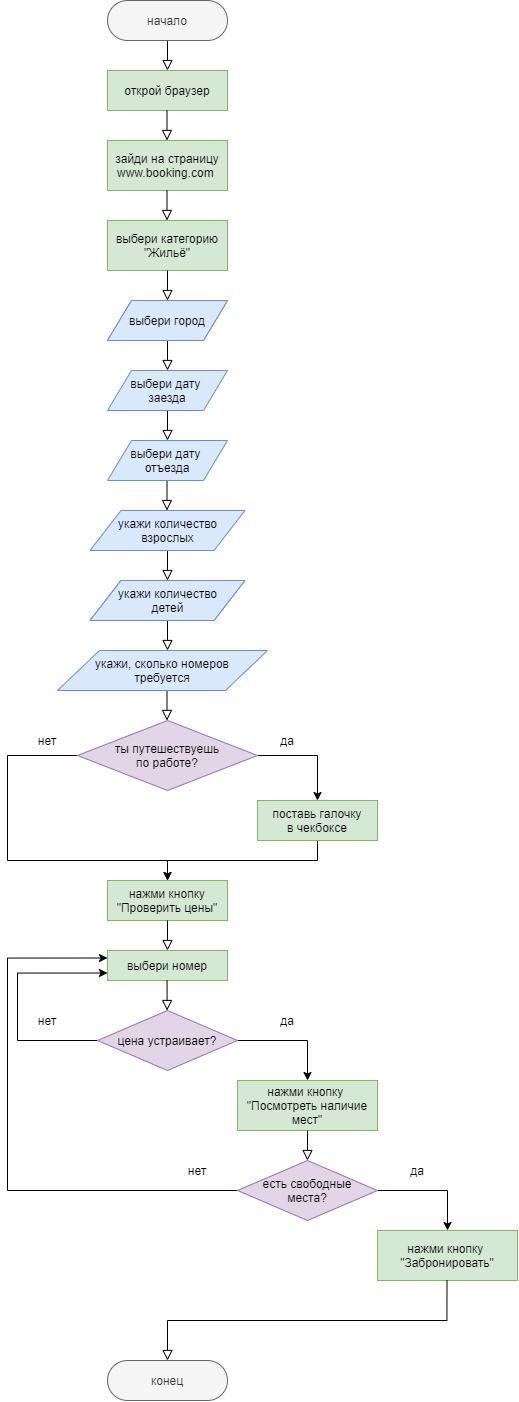

The diagram above was exported from draw.io. Its source (the exported page's mxGraphModel, read from the mxfile embedded in the PNG):
<mxGraphModel dx="1350" dy="689" grid="1" gridSize="10" guides="1" tooltips="1" connect="1" arrows="1" fold="1" page="1" pageScale="1" pageWidth="2339" pageHeight="3300" math="0" shadow="0">
  <root>
    <mxCell id="WIyWlLk6GJQsqaUBKTNV-0" />
    <mxCell id="WIyWlLk6GJQsqaUBKTNV-1" parent="WIyWlLk6GJQsqaUBKTNV-0" />
    <mxCell id="WIyWlLk6GJQsqaUBKTNV-2" value="" style="rounded=0;html=1;jettySize=auto;orthogonalLoop=1;fontSize=11;endArrow=block;endFill=0;endSize=8;strokeWidth=1;shadow=0;labelBackgroundColor=none;edgeStyle=orthogonalEdgeStyle;" parent="WIyWlLk6GJQsqaUBKTNV-1" source="WIyWlLk6GJQsqaUBKTNV-3" edge="1">
      <mxGeometry relative="1" as="geometry">
        <mxPoint x="220" y="150" as="targetPoint" />
      </mxGeometry>
    </mxCell>
    <mxCell id="WIyWlLk6GJQsqaUBKTNV-3" value="начало" style="rounded=1;whiteSpace=wrap;html=1;fontSize=12;glass=0;strokeWidth=1;shadow=0;arcSize=50;fillColor=#f5f5f5;strokeColor=#666666;fontColor=#333333;" parent="WIyWlLk6GJQsqaUBKTNV-1" vertex="1">
      <mxGeometry x="160" y="80" width="120" height="40" as="geometry" />
    </mxCell>
    <mxCell id="_XtK0jNDAlnl9VVtz7TF-1" value="открой браузер" style="rounded=0;whiteSpace=wrap;html=1;fillColor=#d5e8d4;strokeColor=#82b366;" vertex="1" parent="WIyWlLk6GJQsqaUBKTNV-1">
      <mxGeometry x="160" y="150" width="120" height="40" as="geometry" />
    </mxCell>
    <mxCell id="_XtK0jNDAlnl9VVtz7TF-3" value="зайди на страницу www.booking.com&amp;nbsp;" style="rounded=0;whiteSpace=wrap;html=1;fillColor=#d5e8d4;strokeColor=#82b366;" vertex="1" parent="WIyWlLk6GJQsqaUBKTNV-1">
      <mxGeometry x="160" y="220" width="120" height="50" as="geometry" />
    </mxCell>
    <mxCell id="_XtK0jNDAlnl9VVtz7TF-4" value="" style="rounded=0;html=1;jettySize=auto;orthogonalLoop=1;fontSize=11;endArrow=block;endFill=0;endSize=8;strokeWidth=1;shadow=0;labelBackgroundColor=none;edgeStyle=orthogonalEdgeStyle;" edge="1" parent="WIyWlLk6GJQsqaUBKTNV-1">
      <mxGeometry relative="1" as="geometry">
        <mxPoint x="219.5" y="190" as="sourcePoint" />
        <mxPoint x="219.5" y="220" as="targetPoint" />
      </mxGeometry>
    </mxCell>
    <mxCell id="_XtK0jNDAlnl9VVtz7TF-5" value="выбери категорию &quot;Жильё&quot;" style="rounded=0;whiteSpace=wrap;html=1;fillColor=#d5e8d4;strokeColor=#82b366;" vertex="1" parent="WIyWlLk6GJQsqaUBKTNV-1">
      <mxGeometry x="160" y="300" width="120" height="50" as="geometry" />
    </mxCell>
    <mxCell id="_XtK0jNDAlnl9VVtz7TF-6" value="" style="rounded=0;html=1;jettySize=auto;orthogonalLoop=1;fontSize=11;endArrow=block;endFill=0;endSize=8;strokeWidth=1;shadow=0;labelBackgroundColor=none;edgeStyle=orthogonalEdgeStyle;" edge="1" parent="WIyWlLk6GJQsqaUBKTNV-1">
      <mxGeometry relative="1" as="geometry">
        <mxPoint x="219.5" y="270" as="sourcePoint" />
        <mxPoint x="219.5" y="300" as="targetPoint" />
      </mxGeometry>
    </mxCell>
    <mxCell id="_XtK0jNDAlnl9VVtz7TF-10" value="" style="rounded=0;html=1;jettySize=auto;orthogonalLoop=1;fontSize=11;endArrow=block;endFill=0;endSize=8;strokeWidth=1;shadow=0;labelBackgroundColor=none;edgeStyle=orthogonalEdgeStyle;" edge="1" parent="WIyWlLk6GJQsqaUBKTNV-1">
      <mxGeometry relative="1" as="geometry">
        <mxPoint x="220" y="350" as="sourcePoint" />
        <mxPoint x="220" y="380" as="targetPoint" />
      </mxGeometry>
    </mxCell>
    <mxCell id="_XtK0jNDAlnl9VVtz7TF-14" value="" style="rounded=0;html=1;jettySize=auto;orthogonalLoop=1;fontSize=11;endArrow=block;endFill=0;endSize=8;strokeWidth=1;shadow=0;labelBackgroundColor=none;edgeStyle=orthogonalEdgeStyle;" edge="1" parent="WIyWlLk6GJQsqaUBKTNV-1">
      <mxGeometry relative="1" as="geometry">
        <mxPoint x="220" y="420" as="sourcePoint" />
        <mxPoint x="220" y="450" as="targetPoint" />
      </mxGeometry>
    </mxCell>
    <mxCell id="_XtK0jNDAlnl9VVtz7TF-16" value="" style="rounded=0;html=1;jettySize=auto;orthogonalLoop=1;fontSize=11;endArrow=block;endFill=0;endSize=8;strokeWidth=1;shadow=0;labelBackgroundColor=none;edgeStyle=orthogonalEdgeStyle;" edge="1" parent="WIyWlLk6GJQsqaUBKTNV-1">
      <mxGeometry relative="1" as="geometry">
        <mxPoint x="220" y="490" as="sourcePoint" />
        <mxPoint x="220" y="520" as="targetPoint" />
      </mxGeometry>
    </mxCell>
    <mxCell id="_XtK0jNDAlnl9VVtz7TF-19" value="" style="rounded=0;html=1;jettySize=auto;orthogonalLoop=1;fontSize=11;endArrow=block;endFill=0;endSize=8;strokeWidth=1;shadow=0;labelBackgroundColor=none;edgeStyle=orthogonalEdgeStyle;" edge="1" parent="WIyWlLk6GJQsqaUBKTNV-1">
      <mxGeometry relative="1" as="geometry">
        <mxPoint x="220" y="630" as="sourcePoint" />
        <mxPoint x="220" y="660" as="targetPoint" />
      </mxGeometry>
    </mxCell>
    <mxCell id="_XtK0jNDAlnl9VVtz7TF-21" value="" style="rounded=0;html=1;jettySize=auto;orthogonalLoop=1;fontSize=11;endArrow=block;endFill=0;endSize=8;strokeWidth=1;shadow=0;labelBackgroundColor=none;edgeStyle=orthogonalEdgeStyle;" edge="1" parent="WIyWlLk6GJQsqaUBKTNV-1">
      <mxGeometry relative="1" as="geometry">
        <mxPoint x="220" y="700" as="sourcePoint" />
        <mxPoint x="220" y="730" as="targetPoint" />
      </mxGeometry>
    </mxCell>
    <mxCell id="_XtK0jNDAlnl9VVtz7TF-23" value="" style="rounded=0;html=1;jettySize=auto;orthogonalLoop=1;fontSize=11;endArrow=block;endFill=0;endSize=8;strokeWidth=1;shadow=0;labelBackgroundColor=none;edgeStyle=orthogonalEdgeStyle;" edge="1" parent="WIyWlLk6GJQsqaUBKTNV-1">
      <mxGeometry relative="1" as="geometry">
        <mxPoint x="219.5" y="560" as="sourcePoint" />
        <mxPoint x="219.5" y="590" as="targetPoint" />
      </mxGeometry>
    </mxCell>
    <mxCell id="_XtK0jNDAlnl9VVtz7TF-31" style="edgeStyle=orthogonalEdgeStyle;rounded=0;orthogonalLoop=1;jettySize=auto;html=1;exitX=1;exitY=0.5;exitDx=0;exitDy=0;" edge="1" parent="WIyWlLk6GJQsqaUBKTNV-1" source="_XtK0jNDAlnl9VVtz7TF-26">
      <mxGeometry relative="1" as="geometry">
        <mxPoint x="370" y="880" as="targetPoint" />
      </mxGeometry>
    </mxCell>
    <mxCell id="_XtK0jNDAlnl9VVtz7TF-71" style="edgeStyle=orthogonalEdgeStyle;rounded=0;orthogonalLoop=1;jettySize=auto;html=1;exitX=0;exitY=0.5;exitDx=0;exitDy=0;entryX=0.5;entryY=0;entryDx=0;entryDy=0;" edge="1" parent="WIyWlLk6GJQsqaUBKTNV-1" source="_XtK0jNDAlnl9VVtz7TF-26" target="_XtK0jNDAlnl9VVtz7TF-39">
      <mxGeometry relative="1" as="geometry">
        <mxPoint x="60" y="950" as="targetPoint" />
        <Array as="points">
          <mxPoint x="60" y="835" />
          <mxPoint x="60" y="940" />
          <mxPoint x="220" y="940" />
        </Array>
      </mxGeometry>
    </mxCell>
    <mxCell id="_XtK0jNDAlnl9VVtz7TF-26" value="ты путешествуешь&lt;br&gt;по работе?" style="rhombus;whiteSpace=wrap;html=1;fillColor=#e1d5e7;strokeColor=#9673a6;" vertex="1" parent="WIyWlLk6GJQsqaUBKTNV-1">
      <mxGeometry x="130" y="800" width="180" height="70" as="geometry" />
    </mxCell>
    <mxCell id="_XtK0jNDAlnl9VVtz7TF-33" value="" style="rounded=0;html=1;jettySize=auto;orthogonalLoop=1;fontSize=11;endArrow=block;endFill=0;endSize=8;strokeWidth=1;shadow=0;labelBackgroundColor=none;edgeStyle=orthogonalEdgeStyle;" edge="1" parent="WIyWlLk6GJQsqaUBKTNV-1">
      <mxGeometry relative="1" as="geometry">
        <mxPoint x="219.5" y="770" as="sourcePoint" />
        <mxPoint x="219.5" y="800" as="targetPoint" />
      </mxGeometry>
    </mxCell>
    <mxCell id="_XtK0jNDAlnl9VVtz7TF-34" value="нет" style="text;html=1;strokeColor=none;fillColor=none;align=center;verticalAlign=middle;whiteSpace=wrap;rounded=0;" vertex="1" parent="WIyWlLk6GJQsqaUBKTNV-1">
      <mxGeometry x="80" y="810" width="40" height="20" as="geometry" />
    </mxCell>
    <mxCell id="_XtK0jNDAlnl9VVtz7TF-35" value="да" style="text;html=1;strokeColor=none;fillColor=none;align=center;verticalAlign=middle;whiteSpace=wrap;rounded=0;" vertex="1" parent="WIyWlLk6GJQsqaUBKTNV-1">
      <mxGeometry x="320" y="810" width="40" height="20" as="geometry" />
    </mxCell>
    <mxCell id="_XtK0jNDAlnl9VVtz7TF-38" style="edgeStyle=orthogonalEdgeStyle;rounded=0;orthogonalLoop=1;jettySize=auto;html=1;exitX=0.5;exitY=1;exitDx=0;exitDy=0;" edge="1" parent="WIyWlLk6GJQsqaUBKTNV-1" source="_XtK0jNDAlnl9VVtz7TF-37">
      <mxGeometry relative="1" as="geometry">
        <mxPoint x="220" y="960" as="targetPoint" />
      </mxGeometry>
    </mxCell>
    <mxCell id="_XtK0jNDAlnl9VVtz7TF-37" value="поставь галочку&lt;br&gt;в чекбоксе" style="rounded=0;whiteSpace=wrap;html=1;fillColor=#d5e8d4;strokeColor=#82b366;" vertex="1" parent="WIyWlLk6GJQsqaUBKTNV-1">
      <mxGeometry x="310" y="880" width="120" height="40" as="geometry" />
    </mxCell>
    <mxCell id="_XtK0jNDAlnl9VVtz7TF-39" value="нажми кнопку&lt;br&gt;&quot;Проверить цены&quot;" style="rounded=0;whiteSpace=wrap;html=1;fillColor=#d5e8d4;strokeColor=#82b366;" vertex="1" parent="WIyWlLk6GJQsqaUBKTNV-1">
      <mxGeometry x="160" y="960" width="120" height="40" as="geometry" />
    </mxCell>
    <mxCell id="_XtK0jNDAlnl9VVtz7TF-40" value="" style="rounded=0;html=1;jettySize=auto;orthogonalLoop=1;fontSize=11;endArrow=block;endFill=0;endSize=8;strokeWidth=1;shadow=0;labelBackgroundColor=none;edgeStyle=orthogonalEdgeStyle;" edge="1" parent="WIyWlLk6GJQsqaUBKTNV-1">
      <mxGeometry relative="1" as="geometry">
        <mxPoint x="220" y="1000" as="sourcePoint" />
        <mxPoint x="220" y="1030" as="targetPoint" />
      </mxGeometry>
    </mxCell>
    <mxCell id="_XtK0jNDAlnl9VVtz7TF-41" value="выбери номер" style="rounded=0;whiteSpace=wrap;html=1;fillColor=#d5e8d4;strokeColor=#82b366;" vertex="1" parent="WIyWlLk6GJQsqaUBKTNV-1">
      <mxGeometry x="160" y="1030" width="120" height="30" as="geometry" />
    </mxCell>
    <mxCell id="_XtK0jNDAlnl9VVtz7TF-47" style="edgeStyle=orthogonalEdgeStyle;rounded=0;orthogonalLoop=1;jettySize=auto;html=1;exitX=1;exitY=0.5;exitDx=0;exitDy=0;" edge="1" parent="WIyWlLk6GJQsqaUBKTNV-1" source="_XtK0jNDAlnl9VVtz7TF-42">
      <mxGeometry relative="1" as="geometry">
        <mxPoint x="359.9999999999999" y="1160" as="targetPoint" />
      </mxGeometry>
    </mxCell>
    <mxCell id="_XtK0jNDAlnl9VVtz7TF-53" style="edgeStyle=orthogonalEdgeStyle;rounded=0;orthogonalLoop=1;jettySize=auto;html=1;exitX=0;exitY=0.5;exitDx=0;exitDy=0;entryX=0;entryY=0.75;entryDx=0;entryDy=0;" edge="1" parent="WIyWlLk6GJQsqaUBKTNV-1" source="_XtK0jNDAlnl9VVtz7TF-42" target="_XtK0jNDAlnl9VVtz7TF-41">
      <mxGeometry relative="1" as="geometry">
        <mxPoint x="80" y="1060" as="targetPoint" />
        <Array as="points">
          <mxPoint x="70" y="1120" />
          <mxPoint x="70" y="1053" />
        </Array>
      </mxGeometry>
    </mxCell>
    <mxCell id="_XtK0jNDAlnl9VVtz7TF-42" value="цена устраивает?" style="rhombus;whiteSpace=wrap;html=1;fillColor=#e1d5e7;strokeColor=#9673a6;" vertex="1" parent="WIyWlLk6GJQsqaUBKTNV-1">
      <mxGeometry x="150" y="1090" width="140" height="60" as="geometry" />
    </mxCell>
    <mxCell id="_XtK0jNDAlnl9VVtz7TF-43" value="" style="rounded=0;html=1;jettySize=auto;orthogonalLoop=1;fontSize=11;endArrow=block;endFill=0;endSize=8;strokeWidth=1;shadow=0;labelBackgroundColor=none;edgeStyle=orthogonalEdgeStyle;" edge="1" parent="WIyWlLk6GJQsqaUBKTNV-1">
      <mxGeometry relative="1" as="geometry">
        <mxPoint x="219.5799999999999" y="1060" as="sourcePoint" />
        <mxPoint x="219.5799999999999" y="1090" as="targetPoint" />
      </mxGeometry>
    </mxCell>
    <mxCell id="_XtK0jNDAlnl9VVtz7TF-46" value="нет" style="text;html=1;strokeColor=none;fillColor=none;align=center;verticalAlign=middle;whiteSpace=wrap;rounded=0;" vertex="1" parent="WIyWlLk6GJQsqaUBKTNV-1">
      <mxGeometry x="80" y="1090" width="40" height="20" as="geometry" />
    </mxCell>
    <mxCell id="_XtK0jNDAlnl9VVtz7TF-48" value="да" style="text;html=1;strokeColor=none;fillColor=none;align=center;verticalAlign=middle;whiteSpace=wrap;rounded=0;" vertex="1" parent="WIyWlLk6GJQsqaUBKTNV-1">
      <mxGeometry x="320" y="1090" width="40" height="20" as="geometry" />
    </mxCell>
    <mxCell id="_XtK0jNDAlnl9VVtz7TF-50" value="нажми кнопку&amp;nbsp;&lt;br&gt;&quot;Посмотреть наличие мест&quot;" style="rounded=0;whiteSpace=wrap;html=1;fillColor=#d5e8d4;strokeColor=#82b366;" vertex="1" parent="WIyWlLk6GJQsqaUBKTNV-1">
      <mxGeometry x="290" y="1160" width="140" height="50" as="geometry" />
    </mxCell>
    <mxCell id="_XtK0jNDAlnl9VVtz7TF-54" style="edgeStyle=orthogonalEdgeStyle;rounded=0;orthogonalLoop=1;jettySize=auto;html=1;exitX=0;exitY=0.5;exitDx=0;exitDy=0;entryX=0;entryY=0.25;entryDx=0;entryDy=0;" edge="1" parent="WIyWlLk6GJQsqaUBKTNV-1" source="_XtK0jNDAlnl9VVtz7TF-51" target="_XtK0jNDAlnl9VVtz7TF-41">
      <mxGeometry relative="1" as="geometry">
        <Array as="points">
          <mxPoint x="60" y="1270" />
          <mxPoint x="60" y="1038" />
        </Array>
      </mxGeometry>
    </mxCell>
    <mxCell id="_XtK0jNDAlnl9VVtz7TF-56" style="edgeStyle=orthogonalEdgeStyle;rounded=0;orthogonalLoop=1;jettySize=auto;html=1;exitX=1;exitY=0.5;exitDx=0;exitDy=0;" edge="1" parent="WIyWlLk6GJQsqaUBKTNV-1" source="_XtK0jNDAlnl9VVtz7TF-51">
      <mxGeometry relative="1" as="geometry">
        <mxPoint x="500" y="1310.0000000000002" as="targetPoint" />
      </mxGeometry>
    </mxCell>
    <mxCell id="_XtK0jNDAlnl9VVtz7TF-51" value="есть свободные&lt;br&gt;места?" style="rhombus;whiteSpace=wrap;html=1;fillColor=#e1d5e7;strokeColor=#9673a6;" vertex="1" parent="WIyWlLk6GJQsqaUBKTNV-1">
      <mxGeometry x="290" y="1240" width="140" height="60" as="geometry" />
    </mxCell>
    <mxCell id="_XtK0jNDAlnl9VVtz7TF-52" value="" style="rounded=0;html=1;jettySize=auto;orthogonalLoop=1;fontSize=11;endArrow=block;endFill=0;endSize=8;strokeWidth=1;shadow=0;labelBackgroundColor=none;edgeStyle=orthogonalEdgeStyle;" edge="1" parent="WIyWlLk6GJQsqaUBKTNV-1">
      <mxGeometry relative="1" as="geometry">
        <mxPoint x="360" y="1210" as="sourcePoint" />
        <mxPoint x="360" y="1240" as="targetPoint" />
      </mxGeometry>
    </mxCell>
    <mxCell id="_XtK0jNDAlnl9VVtz7TF-55" value="нет" style="text;html=1;strokeColor=none;fillColor=none;align=center;verticalAlign=middle;whiteSpace=wrap;rounded=0;" vertex="1" parent="WIyWlLk6GJQsqaUBKTNV-1">
      <mxGeometry x="230" y="1240" width="40" height="20" as="geometry" />
    </mxCell>
    <mxCell id="_XtK0jNDAlnl9VVtz7TF-57" value="да" style="text;html=1;strokeColor=none;fillColor=none;align=center;verticalAlign=middle;whiteSpace=wrap;rounded=0;" vertex="1" parent="WIyWlLk6GJQsqaUBKTNV-1">
      <mxGeometry x="450" y="1240" width="40" height="20" as="geometry" />
    </mxCell>
    <mxCell id="_XtK0jNDAlnl9VVtz7TF-58" value="нажми кнопку&amp;nbsp;&lt;br&gt;&quot;Забронировать&quot;" style="rounded=0;whiteSpace=wrap;html=1;fillColor=#d5e8d4;strokeColor=#82b366;" vertex="1" parent="WIyWlLk6GJQsqaUBKTNV-1">
      <mxGeometry x="430" y="1310" width="140" height="50" as="geometry" />
    </mxCell>
    <mxCell id="_XtK0jNDAlnl9VVtz7TF-60" value="конец" style="rounded=1;whiteSpace=wrap;html=1;fontSize=12;glass=0;strokeWidth=1;shadow=0;arcSize=50;fillColor=#f5f5f5;strokeColor=#666666;fontColor=#333333;" vertex="1" parent="WIyWlLk6GJQsqaUBKTNV-1">
      <mxGeometry x="160" y="1440" width="120" height="40" as="geometry" />
    </mxCell>
    <mxCell id="_XtK0jNDAlnl9VVtz7TF-61" value="" style="rounded=0;html=1;jettySize=auto;orthogonalLoop=1;fontSize=11;endArrow=block;endFill=0;endSize=8;strokeWidth=1;shadow=0;labelBackgroundColor=none;edgeStyle=orthogonalEdgeStyle;entryX=0.5;entryY=0;entryDx=0;entryDy=0;" edge="1" parent="WIyWlLk6GJQsqaUBKTNV-1" target="_XtK0jNDAlnl9VVtz7TF-60">
      <mxGeometry relative="1" as="geometry">
        <mxPoint x="499.5" y="1360" as="sourcePoint" />
        <mxPoint x="499.5" y="1390" as="targetPoint" />
        <Array as="points">
          <mxPoint x="500" y="1400" />
          <mxPoint x="220" y="1400" />
        </Array>
      </mxGeometry>
    </mxCell>
    <mxCell id="_XtK0jNDAlnl9VVtz7TF-62" value="&lt;span style=&quot;white-space: normal&quot;&gt;выбери город&lt;/span&gt;" style="shape=parallelogram;perimeter=parallelogramPerimeter;whiteSpace=wrap;html=1;fillColor=#dae8fc;strokeColor=#6c8ebf;" vertex="1" parent="WIyWlLk6GJQsqaUBKTNV-1">
      <mxGeometry x="160" y="380" width="120" height="40" as="geometry" />
    </mxCell>
    <mxCell id="_XtK0jNDAlnl9VVtz7TF-63" value="выбери дату&amp;nbsp;&lt;br&gt;заезда" style="shape=parallelogram;perimeter=parallelogramPerimeter;whiteSpace=wrap;html=1;fillColor=#dae8fc;strokeColor=#6c8ebf;" vertex="1" parent="WIyWlLk6GJQsqaUBKTNV-1">
      <mxGeometry x="160" y="450" width="120" height="40" as="geometry" />
    </mxCell>
    <mxCell id="_XtK0jNDAlnl9VVtz7TF-64" value="выбери дату&amp;nbsp;&lt;br&gt;отъезда" style="shape=parallelogram;perimeter=parallelogramPerimeter;whiteSpace=wrap;html=1;fillColor=#dae8fc;strokeColor=#6c8ebf;" vertex="1" parent="WIyWlLk6GJQsqaUBKTNV-1">
      <mxGeometry x="160" y="520" width="120" height="40" as="geometry" />
    </mxCell>
    <mxCell id="_XtK0jNDAlnl9VVtz7TF-65" value="укажи количество взрослых" style="shape=parallelogram;perimeter=parallelogramPerimeter;whiteSpace=wrap;html=1;fillColor=#dae8fc;strokeColor=#6c8ebf;" vertex="1" parent="WIyWlLk6GJQsqaUBKTNV-1">
      <mxGeometry x="142.5" y="590" width="155" height="40" as="geometry" />
    </mxCell>
    <mxCell id="_XtK0jNDAlnl9VVtz7TF-67" value="укажи количество&lt;br&gt;детей" style="shape=parallelogram;perimeter=parallelogramPerimeter;whiteSpace=wrap;html=1;fillColor=#dae8fc;strokeColor=#6c8ebf;" vertex="1" parent="WIyWlLk6GJQsqaUBKTNV-1">
      <mxGeometry x="142.5" y="660" width="155" height="40" as="geometry" />
    </mxCell>
    <mxCell id="_XtK0jNDAlnl9VVtz7TF-68" value="укажи, сколько номеров&lt;br&gt;требуется" style="shape=parallelogram;perimeter=parallelogramPerimeter;whiteSpace=wrap;html=1;fillColor=#dae8fc;strokeColor=#6c8ebf;" vertex="1" parent="WIyWlLk6GJQsqaUBKTNV-1">
      <mxGeometry x="110" y="730" width="210" height="40" as="geometry" />
    </mxCell>
    <mxCell id="_XtK0jNDAlnl9VVtz7TF-72" value="укажи количество&lt;br&gt;детей" style="shape=parallelogram;perimeter=parallelogramPerimeter;whiteSpace=wrap;html=1;fillColor=#dae8fc;strokeColor=#6c8ebf;" vertex="1" parent="WIyWlLk6GJQsqaUBKTNV-1">
      <mxGeometry x="142.5" y="660" width="155" height="40" as="geometry" />
    </mxCell>
    <mxCell id="_XtK0jNDAlnl9VVtz7TF-73" value="&lt;span style=&quot;white-space: normal&quot;&gt;выбери город&lt;/span&gt;" style="shape=parallelogram;perimeter=parallelogramPerimeter;whiteSpace=wrap;html=1;fillColor=#dae8fc;strokeColor=#6c8ebf;" vertex="1" parent="WIyWlLk6GJQsqaUBKTNV-1">
      <mxGeometry x="160" y="380" width="120" height="40" as="geometry" />
    </mxCell>
  </root>
</mxGraphModel>